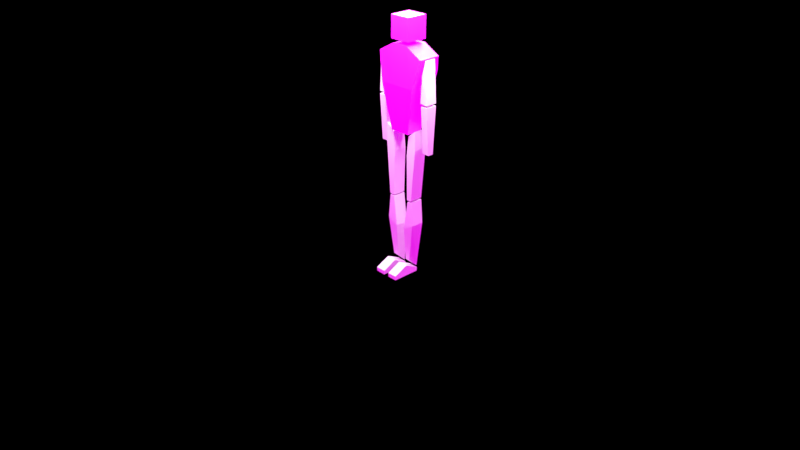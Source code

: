 # Source: iALT.blend  (saved by Blender 3.4.6; exported with 4.5.12 LTS)
import bpy
from mathutils import Matrix  # noqa: F401  (used for matrix-valued properties, if any)

bpy.ops.wm.read_factory_settings(use_empty=True)
scene = bpy.context.scene
scene.name = 'Scene'

# ---- collections
col_collection_1 = bpy.data.collections.new('Collection 1'); scene.collection.children.link(col_collection_1)
col_skeleton_demo = bpy.data.collections.new('Skeleton_Demo'); scene.collection.children.link(col_skeleton_demo)

# ---- images (referenced by path relative to the original .blend; pixels are not part of the script)
import os
ASSET_DIR = os.environ.get("B2B_ASSET_DIR", "")  # directory of the original .blend (textures are referenced by path, not embedded)
HERE = os.path.dirname(os.path.abspath(__file__))  # packed textures are extracted next to this script under _unpacked/

def load_image(name, relpath, width, height, colorspace="sRGB"):
    """Load a texture the original file referenced (path relative to the .blend, or extracted next to this script)."""
    p = next((c for c in (os.path.join(HERE, relpath), os.path.join(ASSET_DIR, relpath)) if relpath and os.path.exists(c)), "")
    if p:
        img = bpy.data.images.load(p, check_existing=True)
        img.name = name
    else:  # same state as the original file: an image datablock whose file is absent (Cycles renders it pink)
        img = bpy.data.images.new(name, width, height)
        img.source = "FILE"
        img.filepath = "//" + (relpath or name)
    img.colorspace_settings.name = colorspace
    return img
img_mat_color_white_jpg = load_image('Mat_Color_White.jpg', 'Mat_Color_White.jpg', 1024, 1024, 'sRGB')
img_environment_hdr_001 = load_image('environment.hdr.001', 'environment.hdr', 1024, 1024, 'Linear Rec.709')

# ---- materials (node trees are filled in below, after node groups)
mat_main_color = bpy.data.materials.new('Main_Color')
mat_main_color.use_transparent_shadow = False

# ---- material node trees
mat_main_color.use_nodes = True; mat_main_color.node_tree.nodes.clear()
_N = mat_main_color.node_tree.nodes; _L = mat_main_color.node_tree.links
n0 = _N.new('ShaderNodeBsdfPrincipled'); n0.name = 'Principled BSDF'; n0.location = (16, 300)
n0.distribution = 'GGX'
n0.subsurface_method = 'RANDOM_WALK_SKIN'
n0.inputs[3].default_value = 1.45
n0.inputs[27].default_value = (0.0, 0.0, 0.0, 1.0)
n0.inputs[28].default_value = 1.0
n1 = _N.new('ShaderNodeOutputMaterial'); n1.name = 'Material Output'; n1.location = (306, 300)
n2 = _N.new('ShaderNodeTexImage'); n2.name = 'Image Texture'; n2.location = (-523, 275)
n2.image = img_mat_color_white_jpg
_L.new(n0.outputs[0], n1.inputs[0])
_L.new(n2.outputs[0], n0.inputs[0])
n1.is_active_output = True

# ---- world
world_world = bpy.data.worlds.new('World'); scene.world = world_world
world_world.use_nodes = True; world_world.node_tree.nodes.clear()
_N = world_world.node_tree.nodes; _L = world_world.node_tree.links
n0 = _N.new('ShaderNodeBackground'); n0.name = 'Background'; n0.location = (132, 300)
n1 = _N.new('ShaderNodeOutputWorld'); n1.name = 'World Output'; n1.location = (343, 299)
n2 = _N.new('ShaderNodeMix'); n2.name = 'Mix'; n2.location = (-90, 301)
n2.data_type = 'RGBA'
n2.inputs[7].default_value = (0.0, 0.0, 0.0, 1.0)
n3 = _N.new('ShaderNodeLightPath'); n3.name = 'Light Path'; n3.location = (-312, 302)
n3.width = 143
n4 = _N.new('ShaderNodeTexEnvironment'); n4.name = 'Environment Texture'; n4.location = (-367, 136)
n4.width = 202
n4.image = img_environment_hdr_001
_L.new(n0.outputs[0], n1.inputs[0])
_L.new(n4.outputs[0], n2.inputs[6])
_L.new(n3.outputs[0], n2.inputs[0])
_L.new(n2.outputs[2], n0.inputs[0])
n1.is_active_output = True
world_world.color = (0.05088, 0.05088, 0.05088)
world_world.use_sun_shadow = False
world_world.sun_shadow_jitter_overblur = 0.0
world_world.cycles.sampling_method = 'MANUAL'

# ---- cameras
cam_camera = bpy.data.cameras.new('Camera')
cam_camera.clip_end = 100.0
cam_camera.lens = 35.0
cam_camera.sensor_width = 32.0
cam_camera.sensor_height = 18.0
cam_camera.ortho_scale = 7.314
cam_camera.dof.focus_distance = 0.0

# ---- lights
light_area = bpy.data.lights.new('Area', 'AREA')
light_area.transmission_factor = 0.0
light_area.energy = 392.7
light_area.shadow_soft_size = 1.0
light_area.shadow_maximum_resolution = 0.006
light_area.use_absolute_resolution = True
light_area.size = 1.0
light_area.size_y = 1.0

# ---- meshes
me_cube_001 = bpy.data.meshes.new('Cube.001')
me_cube_001.from_pydata([(-1.0, -1.0, -1.0), (-1.0, -1.0, 1.0), (-1.0, 1.0, -1.0), (-1.0, 1.0, 1.0), (1.0, -1.0, -1.0), (1.0, -1.0, 1.0), (1.0, 1.0, -1.0), (1.0, 1.0, 1.0)], [], [(0, 1, 3, 2), (2, 3, 7, 6), (6, 7, 5, 4), (4, 5, 1, 0), (2, 6, 4, 0), (7, 3, 1, 5)])
_uv = me_cube_001.uv_layers.new(name='UVMap')
_uv.uv.foreach_set('vector', [0.375, 0.0, 0.625, 0.0, 0.625, 0.25, 0.375, 0.25, 0.375, 0.25, 0.625, 0.25, 0.625, 0.5, 0.375, 0.5, 0.375, 0.5, 0.625, 0.5, 0.625, 0.75, 0.375, 0.75, 0.375, 0.75, 0.625, 0.75, 0.625, 1.0, 0.375, 1.0, 0.125, 0.5, 0.375, 0.5, 0.375, 0.75, 0.125, 0.75, 0.625, 0.5, 0.875, 0.5, 0.875, 0.75, 0.625, 0.75])
me_cube_001.materials.append(mat_main_color)
me_cube_001.update()
me_cube_002 = bpy.data.meshes.new('Cube.002')
me_cube_002.from_pydata([(-1.0, -1.0, -6.645), (-2.425, -1.0, 0.138), (-1.0, 0.5104, -6.645), (-2.425, 1.115, 0.138), (1.0, -1.0, -6.645), (2.425, -1.0, 0.138), (1.0, 0.5104, -6.645), (2.425, 1.115, 0.138), (-1.798, -1.367, -2.417), (-1.798, 1.684, -1.331), (1.798, 1.684, -1.331), (1.798, -1.367, -2.417), (0.3333, 0.5104, -6.645), (-0.3333, 0.5104, -6.645), (-0.8084, 1.115, 1.0), (0.8084, 1.115, 1.0), (-0.3333, -1.0, -6.645), (0.3333, -1.0, -6.645), (0.8084, -1.0, 1.0), (-0.8084, -1.0, 1.0), (0.5994, -1.367, -2.417), (-0.5994, -1.367, -2.417), (-0.5994, 1.684, -1.331), (0.5994, 1.684, -1.331)], [], [(8, 1, 3, 9), (23, 15, 7, 10), (10, 7, 5, 11), (21, 19, 1, 8), (12, 6, 4, 17), (14, 3, 1, 19), (16, 21, 8, 0), (6, 10, 11, 4), (12, 23, 10, 6), (0, 8, 9, 2), (2, 9, 22, 13), (13, 22, 23, 12), (4, 11, 20, 17), (17, 20, 21, 16), (7, 15, 18, 5), (15, 14, 19, 18), (2, 13, 16, 0), (13, 12, 17, 16), (11, 5, 18, 20), (20, 18, 19, 21), (9, 3, 14, 22), (22, 14, 15, 23)])
_uv = me_cube_002.uv_layers.new(name='UVMap')
_uv.uv.foreach_set('vector', [0.5, 0.0, 0.625, 0.0, 0.625, 0.25, 0.5, 0.25, 0.5, 0.4167, 0.625, 0.4167, 0.625, 0.5, 0.5, 0.5, 0.5, 0.5, 0.625, 0.5, 0.625, 0.75, 0.5, 0.75, 0.5, 0.9167, 0.625, 0.9167, 0.625, 1.0, 0.5, 1.0, 0.2917, 0.5, 0.375, 0.5, 0.375, 0.75, 0.2917, 0.75, 0.7917, 0.5, 0.875, 0.5, 0.875, 0.75, 0.7917, 0.75, 0.375, 0.9167, 0.5, 0.9167, 0.5, 1.0, 0.375, 1.0, 0.375, 0.5, 0.5, 0.5, 0.5, 0.75, 0.375, 0.75, 0.375, 0.4167, 0.5, 0.4167, 0.5, 0.5, 0.375, 0.5, 0.375, 0.0, 0.5, 0.0, 0.5, 0.25, 0.375, 0.25, 0.375, 0.25, 0.5, 0.25, 0.5, 0.3333, 0.375, 0.3333, 0.375, 0.3333, 0.5, 0.3333, 0.5, 0.4167, 0.375, 0.4167, 0.375, 0.75, 0.5, 0.75, 0.5, 0.8333, 0.375, 0.8333, 0.375, 0.8333, 0.5, 0.8333, 0.5, 0.9167, 0.375, 0.9167, 0.625, 0.5, 0.7083, 0.5, 0.7083, 0.75, 0.625, 0.75, 0.7083, 0.5, 0.7917, 0.5, 0.7917, 0.75, 0.7083, 0.75, 0.125, 0.5, 0.2083, 0.5, 0.2083, 0.75, 0.125, 0.75, 0.2083, 0.5, 0.2917, 0.5, 0.2917, 0.75, 0.2083, 0.75, 0.5, 0.75, 0.625, 0.75, 0.625, 0.8333, 0.5, 0.8333, 0.5, 0.8333, 0.625, 0.8333, 0.625, 0.9167, 0.5, 0.9167, 0.5, 0.25, 0.625, 0.25, 0.625, 0.3333, 0.5, 0.3333, 0.5, 0.3333, 0.625, 0.3333, 0.625, 0.4167, 0.5, 0.4167])
me_cube_002.materials.append(mat_main_color)
me_cube_002.update()
me_cube_003 = bpy.data.meshes.new('Cube.003')
me_cube_003.from_pydata([(-1.0, -1.0, -2.372), (-0.8506, -1.0, 0.08992), (-1.0, 1.0, -2.372), (-0.8506, 1.0, 0.08992), (-0.2497, -1.0, -2.399), (-0.467, -1.0, 1.407), (-0.2497, 1.0, -2.399), (-0.467, 1.0, 1.407)], [], [(0, 1, 3, 2), (2, 3, 7, 6), (6, 7, 5, 4), (4, 5, 1, 0), (2, 6, 4, 0), (7, 3, 1, 5)])
_uv = me_cube_003.uv_layers.new(name='UVMap')
_uv.uv.foreach_set('vector', [0.375, 0.0, 0.625, 0.0, 0.625, 0.25, 0.375, 0.25, 0.375, 0.25, 0.625, 0.25, 0.625, 0.5, 0.375, 0.5, 0.375, 0.5, 0.625, 0.5, 0.625, 0.75, 0.375, 0.75, 0.375, 0.75, 0.625, 0.75, 0.625, 1.0, 0.375, 1.0, 0.125, 0.5, 0.375, 0.5, 0.375, 0.75, 0.125, 0.75, 0.625, 0.5, 0.875, 0.5, 0.875, 0.75, 0.625, 0.75])
me_cube_003.update()
me_cube_004 = bpy.data.meshes.new('Cube.004')
me_cube_004.from_pydata([(-0.9602, -1.0, -4.998), (-0.3382, -1.0, 1.062), (-0.9602, 1.0, -4.998), (-0.3382, 1.0, 1.062), (-0.4586, -1.0, -4.973), (0.4631, -1.0, 1.612), (-0.4586, 1.0, -4.973), (0.4631, 1.0, 1.612), (-0.697, -1.0, -0.7175), (-0.697, 1.0, -0.7175), (0.3732, 1.0, -0.1283), (0.3732, -1.0, -0.1283)], [], [(8, 1, 3, 9), (9, 3, 7, 10), (10, 7, 5, 11), (11, 5, 1, 8), (2, 6, 4, 0), (7, 3, 1, 5), (4, 11, 8, 0), (6, 10, 11, 4), (2, 9, 10, 6), (0, 8, 9, 2)])
_uv = me_cube_004.uv_layers.new(name='UVMap')
_uv.uv.foreach_set('vector', [0.5, 0.0, 0.625, 0.0, 0.625, 0.25, 0.5, 0.25, 0.5, 0.25, 0.625, 0.25, 0.625, 0.5, 0.5, 0.5, 0.5, 0.5, 0.625, 0.5, 0.625, 0.75, 0.5, 0.75, 0.5, 0.75, 0.625, 0.75, 0.625, 1.0, 0.5, 1.0, 0.125, 0.5, 0.375, 0.5, 0.375, 0.75, 0.125, 0.75, 0.625, 0.5, 0.875, 0.5, 0.875, 0.75, 0.625, 0.75, 0.375, 0.75, 0.5, 0.75, 0.5, 1.0, 0.375, 1.0, 0.375, 0.5, 0.5, 0.5, 0.5, 0.75, 0.375, 0.75, 0.375, 0.25, 0.5, 0.25, 0.5, 0.5, 0.375, 0.5, 0.375, 0.0, 0.5, 0.0, 0.5, 0.25, 0.375, 0.25])
me_cube_004.update()
me_cube_005 = bpy.data.meshes.new('Cube.005')
me_cube_005.from_pydata([(-0.6469, -0.6218, -4.304), (-0.1936, -1.0, 1.721), (-0.6469, 0.8235, -5.151), (-0.1936, 1.0, 1.721), (-0.1452, -0.6218, -4.279), (0.2703, -1.0, 1.756), (-0.1452, 0.8235, -5.126), (0.2703, 1.0, 1.756), (-0.6408, -1.0, -1.119), (-0.6408, 1.0, -1.119), (0.4295, 1.0, -0.53), (0.4295, -1.0, -0.53)], [], [(8, 1, 3, 9), (9, 3, 7, 10), (10, 7, 5, 11), (11, 5, 1, 8), (2, 6, 4, 0), (7, 3, 1, 5), (4, 11, 8, 0), (6, 10, 11, 4), (2, 9, 10, 6), (0, 8, 9, 2)])
_uv = me_cube_005.uv_layers.new(name='UVMap')
_uv.uv.foreach_set('vector', [0.5, 0.0, 0.625, 0.0, 0.625, 0.25, 0.5, 0.25, 0.5, 0.25, 0.625, 0.25, 0.625, 0.5, 0.5, 0.5, 0.5, 0.5, 0.625, 0.5, 0.625, 0.75, 0.5, 0.75, 0.5, 0.75, 0.625, 0.75, 0.625, 1.0, 0.5, 1.0, 0.125, 0.5, 0.375, 0.5, 0.375, 0.75, 0.125, 0.75, 0.625, 0.5, 0.875, 0.5, 0.875, 0.75, 0.625, 0.75, 0.375, 0.75, 0.5, 0.75, 0.5, 1.0, 0.375, 1.0, 0.375, 0.5, 0.5, 0.5, 0.5, 0.75, 0.375, 0.75, 0.375, 0.25, 0.5, 0.25, 0.5, 0.5, 0.375, 0.5, 0.375, 0.0, 0.5, 0.0, 0.5, 0.25, 0.375, 0.25])
me_cube_005.update()
me_cube_006 = bpy.data.meshes.new('Cube.006')
me_cube_006.from_pydata([(-1.0, -1.0, -1.0), (-1.0, -1.0, 1.0), (-1.0, 1.0, -1.0), (-1.0, 1.0, 1.0), (1.0, -1.0, -1.0), (1.0, -1.0, 1.0), (1.0, 1.0, -1.0), (1.0, 1.0, 1.0), (-1.0, 0.0, -1.0), (-1.0, 0.0, 4.409), (1.0, 0.0, -1.0), (1.0, 0.0, 4.409)], [], [(8, 9, 3, 2), (2, 3, 7, 6), (10, 11, 5, 4), (4, 5, 1, 0), (8, 10, 4, 0), (11, 9, 1, 5), (7, 3, 9, 11), (2, 6, 10, 8), (6, 7, 11, 10), (0, 1, 9, 8)])
_uv = me_cube_006.uv_layers.new(name='UVMap')
_uv.uv.foreach_set('vector', [0.375, 0.125, 0.625, 0.125, 0.625, 0.25, 0.375, 0.25, 0.375, 0.25, 0.625, 0.25, 0.625, 0.5, 0.375, 0.5, 0.375, 0.625, 0.625, 0.625, 0.625, 0.75, 0.375, 0.75, 0.375, 0.75, 0.625, 0.75, 0.625, 1.0, 0.375, 1.0, 0.125, 0.625, 0.375, 0.625, 0.375, 0.75, 0.125, 0.75, 0.625, 0.625, 0.875, 0.625, 0.875, 0.75, 0.625, 0.75, 0.625, 0.5, 0.875, 0.5, 0.875, 0.625, 0.625, 0.625, 0.125, 0.5, 0.375, 0.5, 0.375, 0.625, 0.125, 0.625, 0.375, 0.5, 0.625, 0.5, 0.625, 0.625, 0.375, 0.625, 0.375, 0.0, 0.625, 0.0, 0.625, 0.125, 0.375, 0.125])
me_cube_006.update()
me_cube_007 = bpy.data.meshes.new('Cube.007')
me_cube_007.from_pydata([(-1.0, -0.4795, -3.309), (-1.0, -1.0, 1.0), (-1.0, 0.4795, -3.309), (-1.0, 1.0, 1.0), (1.0, -0.4795, -3.309), (1.0, -1.0, 1.0), (1.0, 0.4795, -3.309), (1.0, 1.0, 1.0)], [], [(0, 1, 3, 2), (2, 3, 7, 6), (6, 7, 5, 4), (4, 5, 1, 0), (2, 6, 4, 0), (7, 3, 1, 5)])
_uv = me_cube_007.uv_layers.new(name='UVMap')
_uv.uv.foreach_set('vector', [0.375, 0.0, 0.625, 0.0, 0.625, 0.25, 0.375, 0.25, 0.375, 0.25, 0.625, 0.25, 0.625, 0.5, 0.375, 0.5, 0.375, 0.5, 0.625, 0.5, 0.625, 0.75, 0.375, 0.75, 0.375, 0.75, 0.625, 0.75, 0.625, 1.0, 0.375, 1.0, 0.125, 0.5, 0.375, 0.5, 0.375, 0.75, 0.125, 0.75, 0.625, 0.5, 0.875, 0.5, 0.875, 0.75, 0.625, 0.75])
me_cube_007.update()
me_cube_008 = bpy.data.meshes.new('Cube.008')
me_cube_008.from_pydata([(-1.0, -1.0, -2.372), (-0.8506, -1.0, 0.08992), (-1.0, 1.0, -2.372), (-0.8506, 1.0, 0.08992), (-0.2497, -1.0, -2.399), (-0.467, -1.0, 1.407), (-0.2497, 1.0, -2.399), (-0.467, 1.0, 1.407)], [], [(0, 1, 3, 2), (2, 3, 7, 6), (6, 7, 5, 4), (4, 5, 1, 0), (2, 6, 4, 0), (7, 3, 1, 5)])
_uv = me_cube_008.uv_layers.new(name='UVMap')
_uv.uv.foreach_set('vector', [0.375, 0.0, 0.625, 0.0, 0.625, 0.25, 0.375, 0.25, 0.375, 0.25, 0.625, 0.25, 0.625, 0.5, 0.375, 0.5, 0.375, 0.5, 0.625, 0.5, 0.625, 0.75, 0.375, 0.75, 0.375, 0.75, 0.625, 0.75, 0.625, 1.0, 0.375, 1.0, 0.125, 0.5, 0.375, 0.5, 0.375, 0.75, 0.125, 0.75, 0.625, 0.5, 0.875, 0.5, 0.875, 0.75, 0.625, 0.75])
me_cube_008.update()
me_cube_009 = bpy.data.meshes.new('Cube.009')
me_cube_009.from_pydata([(-0.9602, -1.0, -4.998), (-0.3382, -1.0, 1.062), (-0.9602, 1.0, -4.998), (-0.3382, 1.0, 1.062), (-0.4586, -1.0, -4.973), (0.4631, -1.0, 1.612), (-0.4586, 1.0, -4.973), (0.4631, 1.0, 1.612), (-0.697, -1.0, -0.7175), (-0.697, 1.0, -0.7175), (0.3732, 1.0, -0.1283), (0.3732, -1.0, -0.1283)], [], [(8, 1, 3, 9), (9, 3, 7, 10), (10, 7, 5, 11), (11, 5, 1, 8), (2, 6, 4, 0), (7, 3, 1, 5), (4, 11, 8, 0), (6, 10, 11, 4), (2, 9, 10, 6), (0, 8, 9, 2)])
_uv = me_cube_009.uv_layers.new(name='UVMap')
_uv.uv.foreach_set('vector', [0.5, 0.0, 0.625, 0.0, 0.625, 0.25, 0.5, 0.25, 0.5, 0.25, 0.625, 0.25, 0.625, 0.5, 0.5, 0.5, 0.5, 0.5, 0.625, 0.5, 0.625, 0.75, 0.5, 0.75, 0.5, 0.75, 0.625, 0.75, 0.625, 1.0, 0.5, 1.0, 0.125, 0.5, 0.375, 0.5, 0.375, 0.75, 0.125, 0.75, 0.625, 0.5, 0.875, 0.5, 0.875, 0.75, 0.625, 0.75, 0.375, 0.75, 0.5, 0.75, 0.5, 1.0, 0.375, 1.0, 0.375, 0.5, 0.5, 0.5, 0.5, 0.75, 0.375, 0.75, 0.375, 0.25, 0.5, 0.25, 0.5, 0.5, 0.375, 0.5, 0.375, 0.0, 0.5, 0.0, 0.5, 0.25, 0.375, 0.25])
me_cube_009.update()
me_cube_010 = bpy.data.meshes.new('Cube.010')
me_cube_010.from_pydata([(-0.6469, -0.6218, -4.304), (-0.1936, -1.0, 1.721), (-0.6469, 0.8235, -5.151), (-0.1936, 1.0, 1.721), (-0.1452, -0.6218, -4.279), (0.2703, -1.0, 1.756), (-0.1452, 0.8235, -5.126), (0.2703, 1.0, 1.756), (-0.6408, -1.0, -1.119), (-0.6408, 1.0, -1.119), (0.4295, 1.0, -0.53), (0.4295, -1.0, -0.53)], [], [(8, 1, 3, 9), (9, 3, 7, 10), (10, 7, 5, 11), (11, 5, 1, 8), (2, 6, 4, 0), (7, 3, 1, 5), (4, 11, 8, 0), (6, 10, 11, 4), (2, 9, 10, 6), (0, 8, 9, 2)])
_uv = me_cube_010.uv_layers.new(name='UVMap')
_uv.uv.foreach_set('vector', [0.5, 0.0, 0.625, 0.0, 0.625, 0.25, 0.5, 0.25, 0.5, 0.25, 0.625, 0.25, 0.625, 0.5, 0.5, 0.5, 0.5, 0.5, 0.625, 0.5, 0.625, 0.75, 0.5, 0.75, 0.5, 0.75, 0.625, 0.75, 0.625, 1.0, 0.5, 1.0, 0.125, 0.5, 0.375, 0.5, 0.375, 0.75, 0.125, 0.75, 0.625, 0.5, 0.875, 0.5, 0.875, 0.75, 0.625, 0.75, 0.375, 0.75, 0.5, 0.75, 0.5, 1.0, 0.375, 1.0, 0.375, 0.5, 0.5, 0.5, 0.5, 0.75, 0.375, 0.75, 0.375, 0.25, 0.5, 0.25, 0.5, 0.5, 0.375, 0.5, 0.375, 0.0, 0.5, 0.0, 0.5, 0.25, 0.375, 0.25])
me_cube_010.update()
me_cube_011 = bpy.data.meshes.new('Cube.011')
me_cube_011.from_pydata([(-1.0, -1.0, -1.0), (-1.0, -1.0, 1.0), (-1.0, 1.0, -1.0), (-1.0, 1.0, 1.0), (1.0, -1.0, -1.0), (1.0, -1.0, 1.0), (1.0, 1.0, -1.0), (1.0, 1.0, 1.0), (-1.0, 0.0, -1.0), (-1.0, 0.0, 4.409), (1.0, 0.0, -1.0), (1.0, 0.0, 4.409)], [], [(8, 9, 3, 2), (2, 3, 7, 6), (10, 11, 5, 4), (4, 5, 1, 0), (8, 10, 4, 0), (11, 9, 1, 5), (7, 3, 9, 11), (2, 6, 10, 8), (6, 7, 11, 10), (0, 1, 9, 8)])
_uv = me_cube_011.uv_layers.new(name='UVMap')
_uv.uv.foreach_set('vector', [0.375, 0.125, 0.625, 0.125, 0.625, 0.25, 0.375, 0.25, 0.375, 0.25, 0.625, 0.25, 0.625, 0.5, 0.375, 0.5, 0.375, 0.625, 0.625, 0.625, 0.625, 0.75, 0.375, 0.75, 0.375, 0.75, 0.625, 0.75, 0.625, 1.0, 0.375, 1.0, 0.125, 0.625, 0.375, 0.625, 0.375, 0.75, 0.125, 0.75, 0.625, 0.625, 0.875, 0.625, 0.875, 0.75, 0.625, 0.75, 0.625, 0.5, 0.875, 0.5, 0.875, 0.625, 0.625, 0.625, 0.125, 0.5, 0.375, 0.5, 0.375, 0.625, 0.125, 0.625, 0.375, 0.5, 0.625, 0.5, 0.625, 0.625, 0.375, 0.625, 0.375, 0.0, 0.625, 0.0, 0.625, 0.125, 0.375, 0.125])
me_cube_011.update()
me_cube_012 = bpy.data.meshes.new('Cube.012')
me_cube_012.from_pydata([(-1.0, -0.4795, -3.309), (-1.0, -1.0, 1.0), (-1.0, 0.4795, -3.309), (-1.0, 1.0, 1.0), (1.0, -0.4795, -3.309), (1.0, -1.0, 1.0), (1.0, 0.4795, -3.309), (1.0, 1.0, 1.0)], [], [(0, 1, 3, 2), (2, 3, 7, 6), (6, 7, 5, 4), (4, 5, 1, 0), (2, 6, 4, 0), (7, 3, 1, 5)])
_uv = me_cube_012.uv_layers.new(name='UVMap')
_uv.uv.foreach_set('vector', [0.375, 0.0, 0.625, 0.0, 0.625, 0.25, 0.375, 0.25, 0.375, 0.25, 0.625, 0.25, 0.625, 0.5, 0.375, 0.5, 0.375, 0.5, 0.625, 0.5, 0.625, 0.75, 0.375, 0.75, 0.375, 0.75, 0.625, 0.75, 0.625, 1.0, 0.375, 1.0, 0.125, 0.5, 0.375, 0.5, 0.375, 0.75, 0.125, 0.75, 0.625, 0.5, 0.875, 0.5, 0.875, 0.75, 0.625, 0.75])
me_cube_012.update()

# ---- objects
ob_area = bpy.data.objects.new('Area', light_area)
ob_camera = bpy.data.objects.new('Camera', cam_camera)
ob_skull = bpy.data.objects.new('Skull', me_cube_001)
ob_torso = bpy.data.objects.new('Torso', me_cube_002)
ob_upperarm_l = bpy.data.objects.new('UpperArm_L', me_cube_003)
ob_upperleg_l = bpy.data.objects.new('Upperleg_L', me_cube_004)
ob_lowerleg_l = bpy.data.objects.new('Lowerleg_L', me_cube_005)
ob_foot_l = bpy.data.objects.new('Foot_L', me_cube_006)
ob_lowerarm_l = bpy.data.objects.new('LowerArm_L', me_cube_007)
ob_upperarm_r = bpy.data.objects.new('UpperArm_R', me_cube_008)
ob_upperleg_r = bpy.data.objects.new('Upperleg_R', me_cube_009)
ob_lowerleg_r = bpy.data.objects.new('Lowerleg_R', me_cube_010)
ob_foot_r = bpy.data.objects.new('Foot_R', me_cube_011)
ob_lowerarm_r = bpy.data.objects.new('LowerArm_R', me_cube_012)

# ---- transforms, parenting, visibility, modifiers, constraints
ob_area.location = (0.0, 0.0, 3.937)
ob_area.scale = (1.905, 1.905, 1.905)
ob_camera.location = (7.226, -6.947, 5.792)
ob_camera.rotation_euler = (1.109, 0.0, 0.8149)
ob_camera.lock_rotations_4d = False
ob_camera.empty_display_type = 'ARROWS'
ob_camera.color = (0.0, 0.0, 0.0, 0.0)
ob_camera.display_type = 'WIRE'
ob_camera.lineart.crease_threshold = 0.0
ob_skull.location = (0.0, 0.0, 3.357)
ob_skull.scale = (0.1394, 0.1394, 0.1394)
ob_torso.location = (0.0, 0.0, 3.027)
ob_torso.scale = (0.1394, 0.1394, 0.1394)
ob_upperarm_l.location = (0.4236, 9.18e-08, 2.841)
ob_upperarm_l.scale = (0.1394, 0.07634, 0.1394)
ob_upperleg_l.location = (0.1887, -0.02895, 1.93)
ob_upperleg_l.rotation_euler = (0.0, -0.07555, 0.0)
ob_upperleg_l.scale = (0.1394, 0.08832, 0.1394)
ob_lowerleg_l.location = (0.1431, -0.02895, 0.9658)
ob_lowerleg_l.rotation_euler = (0.0, 0.002746, 0.0)
ob_lowerleg_l.scale = (0.1394, 0.08832, 0.1394)
ob_foot_l.location = (0.07824, -0.1621, 0.214)
ob_foot_l.rotation_euler = (0.0, 0.002746, 0.0)
ob_foot_l.scale = (0.06655, 0.1882, 0.02703)
ob_lowerarm_l.location = (0.3407, 1.239e-07, 2.337)
ob_lowerarm_l.scale = (0.04791, 0.07634, 0.1394)
ob_upperarm_r.location = (-0.4476, 9.18e-08, 2.841)
ob_upperarm_r.scale = (-0.1394, 0.07634, 0.1394)
ob_upperleg_r.location = (-0.1947, -0.02895, 1.929)
ob_upperleg_r.rotation_euler = (0.0, 0.0961, 0.0)
ob_upperleg_r.scale = (-0.1394, 0.08832, 0.1394)
ob_lowerleg_r.location = (-0.1629, -0.02895, 0.967)
ob_lowerleg_r.rotation_euler = (0.0, 0.03614, 0.0)
ob_lowerleg_r.scale = (-0.1394, 0.08832, 0.1394)
ob_foot_r.location = (-0.1359, -0.1621, 0.2136)
ob_foot_r.rotation_euler = (0.0, 0.03614, 0.0)
ob_foot_r.scale = (-0.06655, 0.1882, 0.02703)
ob_lowerarm_r.location = (-0.3691, 1.239e-07, 2.337)
ob_lowerarm_r.scale = (-0.04791, 0.07634, 0.1394)

# ---- collection membership
scene.collection.objects.link(ob_area)
col_collection_1.objects.link(ob_camera)
col_skeleton_demo.objects.link(ob_skull)
col_skeleton_demo.objects.link(ob_torso)
col_skeleton_demo.objects.link(ob_upperarm_l)
col_skeleton_demo.objects.link(ob_upperleg_l)
col_skeleton_demo.objects.link(ob_lowerleg_l)
col_skeleton_demo.objects.link(ob_foot_l)
col_skeleton_demo.objects.link(ob_lowerarm_l)
col_skeleton_demo.objects.link(ob_upperarm_r)
col_skeleton_demo.objects.link(ob_upperleg_r)
col_skeleton_demo.objects.link(ob_lowerleg_r)
col_skeleton_demo.objects.link(ob_foot_r)
col_skeleton_demo.objects.link(ob_lowerarm_r)

# ---- scene / render settings (as saved in the file)
scene.camera = ob_camera
scene.frame_start = 0; scene.frame_end = 250; scene.frame_set(0)
scene.render.engine = 'BLENDER_EEVEE_NEXT'
scene.render.resolution_percentage = 50
scene.render.dither_intensity = 0.0
scene.cycles.use_denoising = False
scene.cycles.samples = 128
scene.cycles.sampling_pattern = 'TABULATED_SOBOL'
scene.cycles.use_adaptive_sampling = False
scene.cycles.use_light_tree = False
scene.cycles.blur_glossy = 0.0
scene.cycles.sample_clamp_indirect = 0.0
scene.eevee.gi_cubemap_resolution = '256'
scene.view_settings.view_transform = 'Standard'
bpy.context.view_layer.update()
